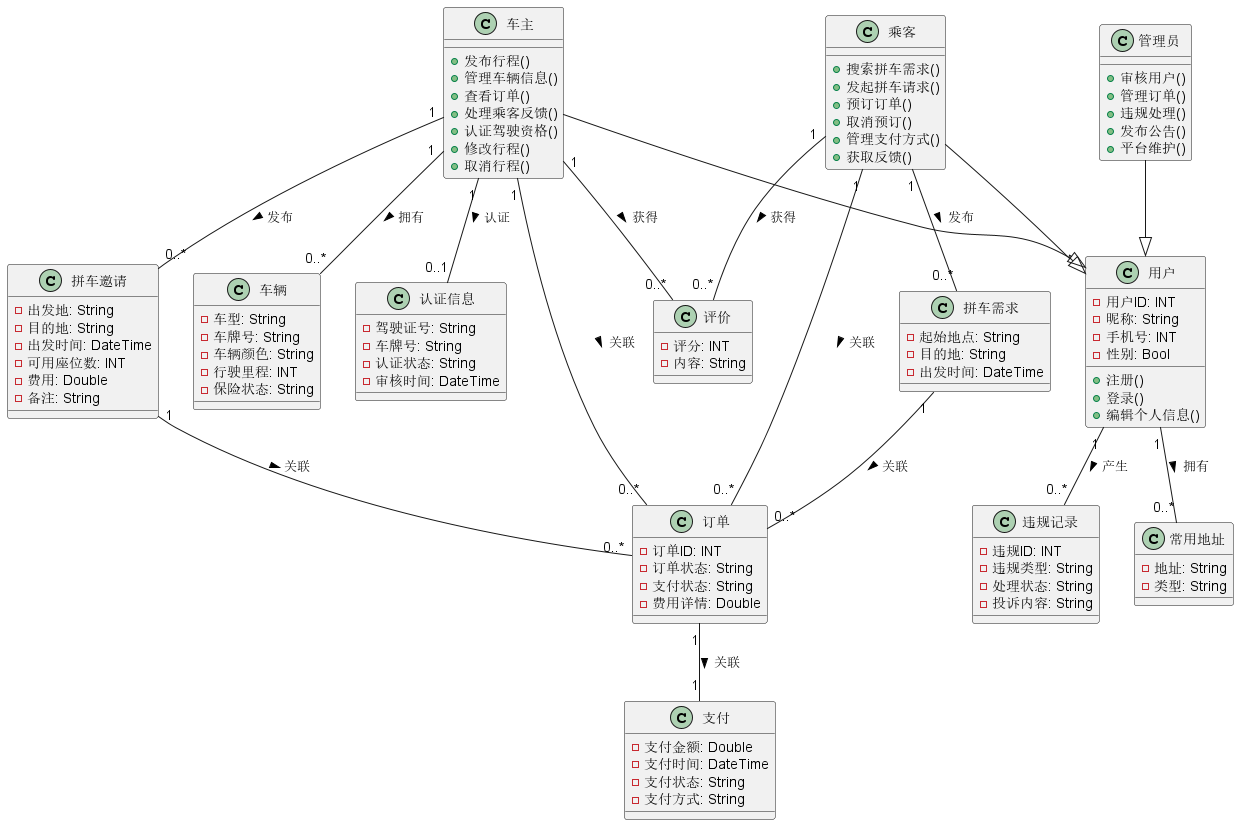

The diagram above was rendered by PlantUML. Its source (embedded in the PNG):
@startuml

' 基础用户类
class 用户 {
  - 用户ID: INT
  - 昵称: String
  - 手机号: INT
  - 性别: Bool
  + 注册()
  + 登录()
  + 编辑个人信息()
}

' 车主类
class 车主 {
  + 发布行程()
  + 管理车辆信息()
  + 查看订单()
  + 处理乘客反馈()
  + 认证驾驶资格()
  + 修改行程()
  + 取消行程()
}
车主 --|> 用户

' 乘客类
class 乘客 {
  + 搜索拼车需求()
  + 发起拼车请求()
  + 预订订单()
  + 取消预订()
  + 管理支付方式()
  + 获取反馈()
}
乘客 --|> 用户

' 管理员类
class 管理员 {
  + 审核用户()
  + 管理订单()
  + 违规处理()
  + 发布公告()
  + 平台维护()
}
管理员 --|> 用户

' 车辆类
class 车辆 {
  - 车型: String
  - 车牌号: String
  - 车辆颜色: String
  - 行驶里程: INT
  - 保险状态: String
}
车主 "1" -- "0..*" 车辆 : 拥有 >

' 拼车邀请类
class 拼车邀请 {
  - 出发地: String
  - 目的地: String
  - 出发时间: DateTime
  - 可用座位数: INT
  - 费用: Double
  - 备注: String
}
车主 "1" -- "0..*" 拼车邀请 : 发布 >

' 拼车需求类
class 拼车需求 {
  - 起始地点: String
  - 目的地: String
  - 出发时间: DateTime
}
乘客 "1" -- "0..*" 拼车需求 : 发布 >

' 订单类
class 订单 {
  - 订单ID: INT
  - 订单状态: String
  - 支付状态: String
  - 费用详情: Double
}
拼车邀请 "1" -- "0..*" 订单 : 关联 >
拼车需求 "1" -- "0..*" 订单 : 关联 >
车主 "1" -- "0..*" 订单 : 关联 >
乘客 "1" -- "0..*" 订单 : 关联 >

' 违规记录类
class 违规记录 {
  - 违规ID: INT
  - 违规类型: String
  - 处理状态: String
  - 投诉内容: String
}
用户 "1" -- "0..*" 违规记录 : 产生 >

' 认证信息类
class 认证信息 {
  - 驾驶证号: String
  - 车牌号: String
  - 认证状态: String
  - 审核时间: DateTime
}
车主 "1" -- "0..1" 认证信息 : 认证 >

' 常用地址类
class 常用地址 {
  - 地址: String
  - 类型: String
}
用户 "1" -- "0..*" 常用地址 : 拥有 >

' 评价类
class 评价 {
  - 评分: INT
  - 内容: String
}
车主 "1" -- "0..*" 评价 : 获得 >
乘客 "1" -- "0..*" 评价 : 获得 >

' 支付类
class 支付 {
  - 支付金额: Double
  - 支付时间: DateTime
  - 支付状态: String
  - 支付方式: String
}
订单 "1" -- "1" 支付 : 关联 >

@enduml